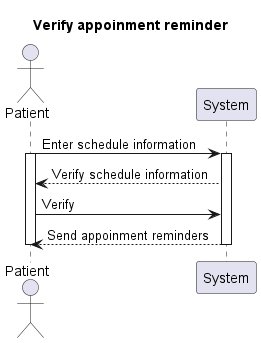

The diagram above was rendered by PlantUML. Its source (embedded in the PNG):
@startuml
Title Verify appoinment reminder
actor Patient
participant System

Patient-> System: Enter schedule information
activate Patient
activate System
System --> Patient: Verify schedule information
Patient -> System: Verify
System --> Patient: Send appoinment reminders
deactivate System
deactivate Patient
@enduml